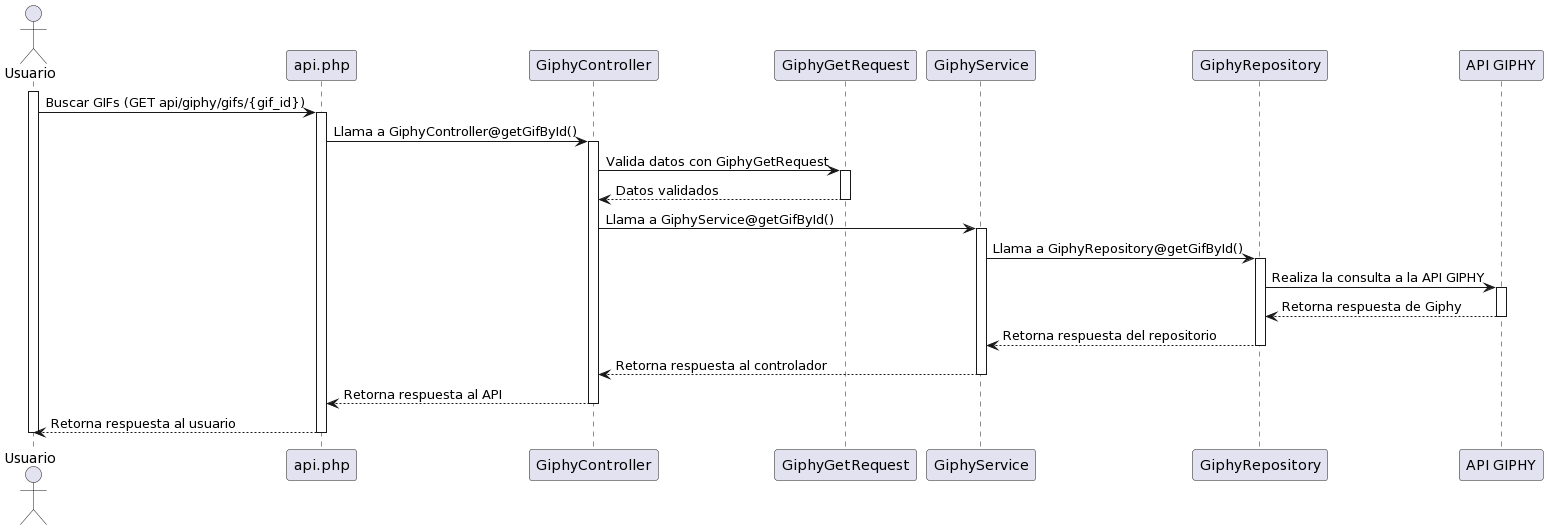

The diagram above was rendered by PlantUML. Its source (embedded in the PNG):
@startuml
actor Usuario
participant "api.php" as Api
participant "GiphyController" as Controller
participant "GiphyGetRequest" as Request
participant "GiphyService" as Service
participant "GiphyRepository" as Repository
participant "API GIPHY" as GiphyAPI

activate Usuario
Usuario -> Api: Buscar GIFs (GET api/giphy/gifs/{gif_id})
activate Api
Api -> Controller: Llama a GiphyController@getGifById()
activate Controller
Controller -> Request: Valida datos con GiphyGetRequest
activate Request
Request --> Controller: Datos validados
deactivate Request
Controller -> Service: Llama a GiphyService@getGifById()
activate Service
Service -> Repository: Llama a GiphyRepository@getGifById()
activate Repository
Repository -> GiphyAPI: Realiza la consulta a la API GIPHY
activate GiphyAPI
GiphyAPI --> Repository: Retorna respuesta de Giphy
deactivate GiphyAPI
Repository --> Service: Retorna respuesta del repositorio
deactivate Repository
Service --> Controller: Retorna respuesta al controlador
deactivate Service
Controller --> Api: Retorna respuesta al API
deactivate Controller
Api --> Usuario: Retorna respuesta al usuario
deactivate Api
deactivate Usuario
@enduml